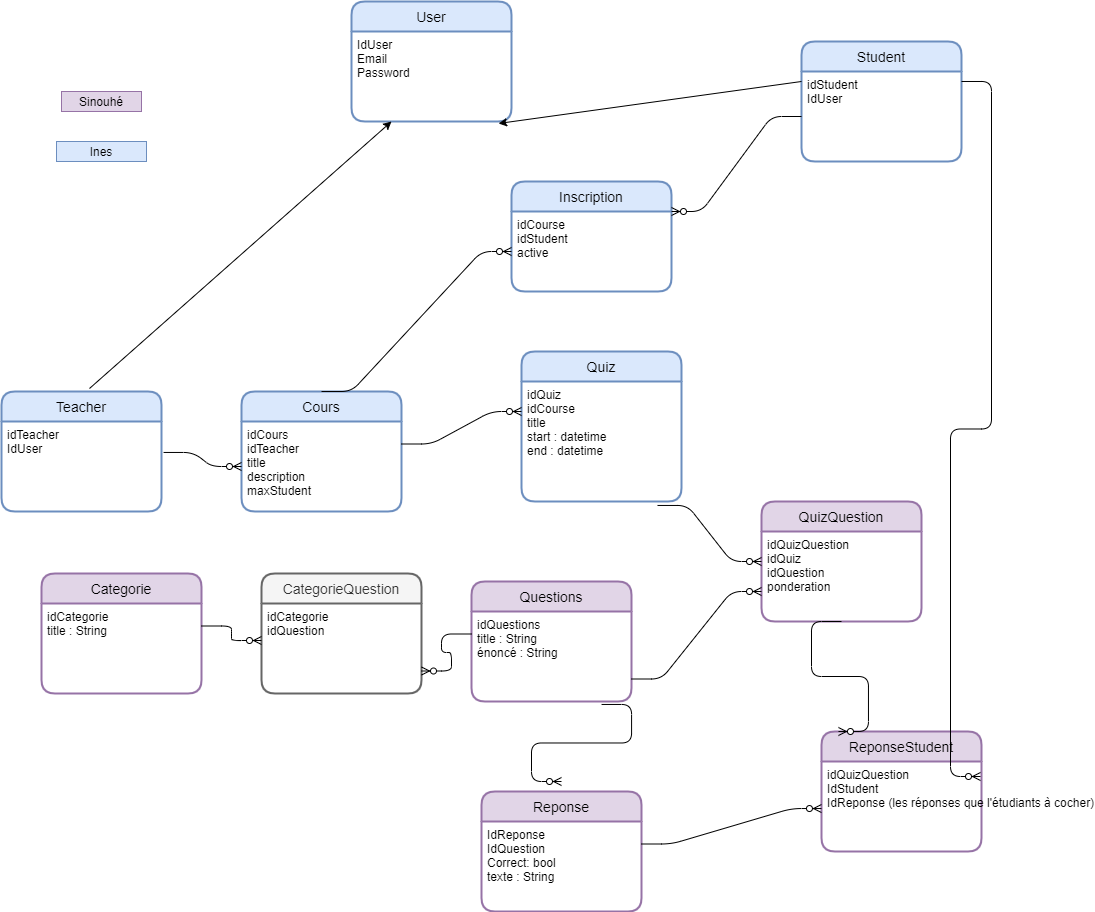

The diagram above was exported from draw.io. Its source (the exported page's mxGraphModel, read from the mxfile embedded in the PNG):
<mxGraphModel dx="1422" dy="1805" grid="1" gridSize="10" guides="1" tooltips="1" connect="1" arrows="1" fold="1" page="1" pageScale="1" pageWidth="850" pageHeight="1100" math="0" shadow="0" extFonts="Permanent Marker^https://fonts.googleapis.com/css?family=Permanent+Marker">
  <root>
    <mxCell id="0" />
    <mxCell id="1" parent="0" />
    <mxCell id="d2dYAKe7NNeKTJfBTGSk-1" value="Teacher" style="swimlane;childLayout=stackLayout;horizontal=1;startSize=30;horizontalStack=0;rounded=1;fontSize=14;fontStyle=0;strokeWidth=2;resizeParent=0;resizeLast=1;shadow=0;dashed=0;align=center;fillColor=#dae8fc;strokeColor=#6c8ebf;" parent="1" vertex="1">
      <mxGeometry x="40" y="380" width="160" height="120" as="geometry" />
    </mxCell>
    <mxCell id="d2dYAKe7NNeKTJfBTGSk-2" value="idTeacher&#10;IdUser" style="align=left;strokeColor=none;fillColor=none;spacingLeft=4;fontSize=12;verticalAlign=top;resizable=0;rotatable=0;part=1;" parent="d2dYAKe7NNeKTJfBTGSk-1" vertex="1">
      <mxGeometry y="30" width="160" height="90" as="geometry" />
    </mxCell>
    <mxCell id="d2dYAKe7NNeKTJfBTGSk-4" value="Student" style="swimlane;childLayout=stackLayout;horizontal=1;startSize=30;horizontalStack=0;rounded=1;fontSize=14;fontStyle=0;strokeWidth=2;resizeParent=0;resizeLast=1;shadow=0;dashed=0;align=center;fillColor=#dae8fc;strokeColor=#6c8ebf;" parent="1" vertex="1">
      <mxGeometry x="840" y="30" width="160" height="120" as="geometry" />
    </mxCell>
    <mxCell id="d2dYAKe7NNeKTJfBTGSk-5" value="idStudent&#10;IdUser" style="align=left;strokeColor=none;fillColor=none;spacingLeft=4;fontSize=12;verticalAlign=top;resizable=0;rotatable=0;part=1;" parent="d2dYAKe7NNeKTJfBTGSk-4" vertex="1">
      <mxGeometry y="30" width="160" height="90" as="geometry" />
    </mxCell>
    <mxCell id="d2dYAKe7NNeKTJfBTGSk-6" value="Cours" style="swimlane;childLayout=stackLayout;horizontal=1;startSize=30;horizontalStack=0;rounded=1;fontSize=14;fontStyle=0;strokeWidth=2;resizeParent=0;resizeLast=1;shadow=0;dashed=0;align=center;fillColor=#dae8fc;strokeColor=#6c8ebf;" parent="1" vertex="1">
      <mxGeometry x="280" y="380" width="160" height="120" as="geometry" />
    </mxCell>
    <mxCell id="d2dYAKe7NNeKTJfBTGSk-7" value="idCours&#10;idTeacher&#10;title&#10;description&#10;maxStudent" style="align=left;strokeColor=none;fillColor=none;spacingLeft=4;fontSize=12;verticalAlign=top;resizable=0;rotatable=0;part=1;" parent="d2dYAKe7NNeKTJfBTGSk-6" vertex="1">
      <mxGeometry y="30" width="160" height="90" as="geometry" />
    </mxCell>
    <mxCell id="d2dYAKe7NNeKTJfBTGSk-8" value="Inscription" style="swimlane;childLayout=stackLayout;horizontal=1;startSize=30;horizontalStack=0;rounded=1;fontSize=14;fontStyle=0;strokeWidth=2;resizeParent=0;resizeLast=1;shadow=0;dashed=0;align=center;fillColor=#dae8fc;strokeColor=#6c8ebf;" parent="1" vertex="1">
      <mxGeometry x="550" y="170" width="160" height="110" as="geometry" />
    </mxCell>
    <mxCell id="d2dYAKe7NNeKTJfBTGSk-9" value="idCourse&#10;idStudent&#10;active" style="align=left;strokeColor=none;fillColor=none;spacingLeft=4;fontSize=12;verticalAlign=top;resizable=0;rotatable=0;part=1;" parent="d2dYAKe7NNeKTJfBTGSk-8" vertex="1">
      <mxGeometry y="30" width="160" height="80" as="geometry" />
    </mxCell>
    <mxCell id="d2dYAKe7NNeKTJfBTGSk-10" value="Quiz" style="swimlane;childLayout=stackLayout;horizontal=1;startSize=30;horizontalStack=0;rounded=1;fontSize=14;fontStyle=0;strokeWidth=2;resizeParent=0;resizeLast=1;shadow=0;dashed=0;align=center;fillColor=#dae8fc;strokeColor=#6c8ebf;" parent="1" vertex="1">
      <mxGeometry x="560" y="340" width="160" height="150" as="geometry" />
    </mxCell>
    <mxCell id="d2dYAKe7NNeKTJfBTGSk-11" value="idQuiz&#10;idCourse&#10;title&#10;start : datetime&#10;end : datetime&#10;" style="align=left;strokeColor=none;fillColor=none;spacingLeft=4;fontSize=12;verticalAlign=top;resizable=0;rotatable=0;part=1;" parent="d2dYAKe7NNeKTJfBTGSk-10" vertex="1">
      <mxGeometry y="30" width="160" height="120" as="geometry" />
    </mxCell>
    <mxCell id="d2dYAKe7NNeKTJfBTGSk-12" value="" style="edgeStyle=entityRelationEdgeStyle;fontSize=12;html=1;endArrow=ERzeroToMany;endFill=1;exitX=1.013;exitY=0.344;exitDx=0;exitDy=0;exitPerimeter=0;entryX=0;entryY=0.5;entryDx=0;entryDy=0;" parent="1" source="d2dYAKe7NNeKTJfBTGSk-2" target="d2dYAKe7NNeKTJfBTGSk-7" edge="1">
      <mxGeometry width="100" height="100" relative="1" as="geometry">
        <mxPoint x="370" y="440" as="sourcePoint" />
        <mxPoint x="470" y="340" as="targetPoint" />
      </mxGeometry>
    </mxCell>
    <mxCell id="d2dYAKe7NNeKTJfBTGSk-14" value="" style="edgeStyle=entityRelationEdgeStyle;fontSize=12;html=1;endArrow=ERzeroToMany;endFill=1;exitX=0.5;exitY=0;exitDx=0;exitDy=0;" parent="1" source="d2dYAKe7NNeKTJfBTGSk-6" target="d2dYAKe7NNeKTJfBTGSk-9" edge="1">
      <mxGeometry width="100" height="100" relative="1" as="geometry">
        <mxPoint x="370" y="440" as="sourcePoint" />
        <mxPoint x="270" y="260" as="targetPoint" />
      </mxGeometry>
    </mxCell>
    <mxCell id="d2dYAKe7NNeKTJfBTGSk-15" value="" style="edgeStyle=entityRelationEdgeStyle;fontSize=12;html=1;endArrow=ERzeroToMany;endFill=1;entryX=0;entryY=0.25;entryDx=0;entryDy=0;exitX=1;exitY=0.25;exitDx=0;exitDy=0;" parent="1" source="d2dYAKe7NNeKTJfBTGSk-7" target="d2dYAKe7NNeKTJfBTGSk-11" edge="1">
      <mxGeometry width="100" height="100" relative="1" as="geometry">
        <mxPoint x="370" y="440" as="sourcePoint" />
        <mxPoint x="470" y="340" as="targetPoint" />
      </mxGeometry>
    </mxCell>
    <mxCell id="d2dYAKe7NNeKTJfBTGSk-17" value="" style="edgeStyle=entityRelationEdgeStyle;fontSize=12;html=1;endArrow=ERzeroToMany;endFill=1;entryX=1;entryY=0;entryDx=0;entryDy=0;" parent="1" source="d2dYAKe7NNeKTJfBTGSk-5" target="d2dYAKe7NNeKTJfBTGSk-9" edge="1">
      <mxGeometry width="100" height="100" relative="1" as="geometry">
        <mxPoint x="370" y="440" as="sourcePoint" />
        <mxPoint x="470" y="340" as="targetPoint" />
      </mxGeometry>
    </mxCell>
    <mxCell id="d2dYAKe7NNeKTJfBTGSk-19" value="Questions" style="swimlane;childLayout=stackLayout;horizontal=1;startSize=30;horizontalStack=0;rounded=1;fontSize=14;fontStyle=0;strokeWidth=2;resizeParent=0;resizeLast=1;shadow=0;dashed=0;align=center;fillColor=#e1d5e7;strokeColor=#9673a6;" parent="1" vertex="1">
      <mxGeometry x="510" y="570" width="160" height="120" as="geometry" />
    </mxCell>
    <mxCell id="d2dYAKe7NNeKTJfBTGSk-20" value="idQuestions&#10;title : String&#10;énoncé : String&#10;" style="align=left;strokeColor=none;fillColor=none;spacingLeft=4;fontSize=12;verticalAlign=top;resizable=0;rotatable=0;part=1;" parent="d2dYAKe7NNeKTJfBTGSk-19" vertex="1">
      <mxGeometry y="30" width="160" height="90" as="geometry" />
    </mxCell>
    <mxCell id="9sQfHfTyXAO2uDPGOnwR-1" value="Categorie" style="swimlane;childLayout=stackLayout;horizontal=1;startSize=30;horizontalStack=0;rounded=1;fontSize=14;fontStyle=0;strokeWidth=2;resizeParent=0;resizeLast=1;shadow=0;dashed=0;align=center;fillColor=#e1d5e7;strokeColor=#9673a6;" parent="1" vertex="1">
      <mxGeometry x="80" y="562" width="160" height="120" as="geometry" />
    </mxCell>
    <mxCell id="9sQfHfTyXAO2uDPGOnwR-2" value="idCategorie&#10;title : String" style="align=left;strokeColor=none;fillColor=none;spacingLeft=4;fontSize=12;verticalAlign=top;resizable=0;rotatable=0;part=1;" parent="9sQfHfTyXAO2uDPGOnwR-1" vertex="1">
      <mxGeometry y="30" width="160" height="90" as="geometry" />
    </mxCell>
    <mxCell id="9sQfHfTyXAO2uDPGOnwR-3" value="CategorieQuestion" style="swimlane;childLayout=stackLayout;horizontal=1;startSize=30;horizontalStack=0;rounded=1;fontSize=14;fontStyle=0;strokeWidth=2;resizeParent=0;resizeLast=1;shadow=0;dashed=0;align=center;fillColor=#f5f5f5;strokeColor=#666666;fontColor=#333333;" parent="1" vertex="1">
      <mxGeometry x="300" y="562" width="160" height="120" as="geometry" />
    </mxCell>
    <mxCell id="9sQfHfTyXAO2uDPGOnwR-4" value="idCategorie&#10;idQuestion" style="align=left;strokeColor=none;fillColor=none;spacingLeft=4;fontSize=12;verticalAlign=top;resizable=0;rotatable=0;part=1;" parent="9sQfHfTyXAO2uDPGOnwR-3" vertex="1">
      <mxGeometry y="30" width="160" height="90" as="geometry" />
    </mxCell>
    <mxCell id="9sQfHfTyXAO2uDPGOnwR-7" value="" style="edgeStyle=entityRelationEdgeStyle;fontSize=12;html=1;endArrow=ERzeroToMany;endFill=1;exitX=1;exitY=0.25;exitDx=0;exitDy=0;" parent="1" source="9sQfHfTyXAO2uDPGOnwR-2" edge="1">
      <mxGeometry width="100" height="100" relative="1" as="geometry">
        <mxPoint x="249.99999999999994" y="615" as="sourcePoint" />
        <mxPoint x="300" y="629" as="targetPoint" />
      </mxGeometry>
    </mxCell>
    <mxCell id="9sQfHfTyXAO2uDPGOnwR-10" value="" style="edgeStyle=entityRelationEdgeStyle;fontSize=12;html=1;endArrow=ERzeroToMany;endFill=1;entryX=1;entryY=0.75;entryDx=0;entryDy=0;exitX=0;exitY=0.25;exitDx=0;exitDy=0;" parent="1" source="d2dYAKe7NNeKTJfBTGSk-20" target="9sQfHfTyXAO2uDPGOnwR-4" edge="1">
      <mxGeometry width="100" height="100" relative="1" as="geometry">
        <mxPoint x="610" y="584.5" as="sourcePoint" />
        <mxPoint x="500" y="659.5" as="targetPoint" />
      </mxGeometry>
    </mxCell>
    <mxCell id="9sQfHfTyXAO2uDPGOnwR-13" value="QuizQuestion" style="swimlane;childLayout=stackLayout;horizontal=1;startSize=30;horizontalStack=0;rounded=1;fontSize=14;fontStyle=0;strokeWidth=2;resizeParent=0;resizeLast=1;shadow=0;dashed=0;align=center;fillColor=#e1d5e7;strokeColor=#9673a6;" parent="1" vertex="1">
      <mxGeometry x="800" y="490" width="160" height="120" as="geometry" />
    </mxCell>
    <mxCell id="9sQfHfTyXAO2uDPGOnwR-14" value="idQuizQuestion&#10;idQuiz&#10;idQuestion&#10;ponderation" style="align=left;strokeColor=none;fillColor=none;spacingLeft=4;fontSize=12;verticalAlign=top;resizable=0;rotatable=0;part=1;" parent="9sQfHfTyXAO2uDPGOnwR-13" vertex="1">
      <mxGeometry y="30" width="160" height="90" as="geometry" />
    </mxCell>
    <mxCell id="9sQfHfTyXAO2uDPGOnwR-23" value="Reponse" style="swimlane;childLayout=stackLayout;horizontal=1;startSize=30;horizontalStack=0;rounded=1;fontSize=14;fontStyle=0;strokeWidth=2;resizeParent=0;resizeLast=1;shadow=0;dashed=0;align=center;fillColor=#e1d5e7;strokeColor=#9673a6;" parent="1" vertex="1">
      <mxGeometry x="520" y="780" width="160" height="120" as="geometry" />
    </mxCell>
    <mxCell id="9sQfHfTyXAO2uDPGOnwR-24" value="IdReponse&#10;IdQuestion&#10;Correct: bool&#10;texte : String" style="align=left;strokeColor=none;fillColor=none;spacingLeft=4;fontSize=12;verticalAlign=top;resizable=0;rotatable=0;part=1;" parent="9sQfHfTyXAO2uDPGOnwR-23" vertex="1">
      <mxGeometry y="30" width="160" height="90" as="geometry" />
    </mxCell>
    <mxCell id="9sQfHfTyXAO2uDPGOnwR-26" value="" style="edgeStyle=entityRelationEdgeStyle;fontSize=12;html=1;endArrow=ERzeroToMany;endFill=1;exitX=0.813;exitY=1.033;exitDx=0;exitDy=0;exitPerimeter=0;" parent="1" source="d2dYAKe7NNeKTJfBTGSk-20" edge="1">
      <mxGeometry width="100" height="100" relative="1" as="geometry">
        <mxPoint x="810" y="597.5" as="sourcePoint" />
        <mxPoint x="600" y="770" as="targetPoint" />
      </mxGeometry>
    </mxCell>
    <mxCell id="9sQfHfTyXAO2uDPGOnwR-29" value="ReponseStudent" style="swimlane;childLayout=stackLayout;horizontal=1;startSize=30;horizontalStack=0;rounded=1;fontSize=14;fontStyle=0;strokeWidth=2;resizeParent=0;resizeLast=1;shadow=0;dashed=0;align=center;fillColor=#e1d5e7;strokeColor=#9673a6;" parent="1" vertex="1">
      <mxGeometry x="860" y="720" width="160" height="120" as="geometry" />
    </mxCell>
    <mxCell id="9sQfHfTyXAO2uDPGOnwR-30" value="idQuizQuestion&#10;IdStudent&#10;IdReponse (les réponses que l'étudiants à cocher)" style="align=left;strokeColor=none;fillColor=none;spacingLeft=4;fontSize=12;verticalAlign=top;resizable=0;rotatable=0;part=1;" parent="9sQfHfTyXAO2uDPGOnwR-29" vertex="1">
      <mxGeometry y="30" width="160" height="90" as="geometry" />
    </mxCell>
    <mxCell id="9sQfHfTyXAO2uDPGOnwR-32" value="" style="edgeStyle=entityRelationEdgeStyle;fontSize=12;html=1;endArrow=ERzeroToMany;endFill=1;exitX=1;exitY=0.25;exitDx=0;exitDy=0;" parent="1" source="9sQfHfTyXAO2uDPGOnwR-24" edge="1">
      <mxGeometry width="100" height="100" relative="1" as="geometry">
        <mxPoint x="900.04" y="720" as="sourcePoint" />
        <mxPoint x="859.96" y="797.03" as="targetPoint" />
      </mxGeometry>
    </mxCell>
    <mxCell id="9sQfHfTyXAO2uDPGOnwR-34" value="" style="edgeStyle=entityRelationEdgeStyle;fontSize=12;html=1;endArrow=ERzeroToMany;endFill=1;exitX=1;exitY=0.111;exitDx=0;exitDy=0;exitPerimeter=0;" parent="1" source="d2dYAKe7NNeKTJfBTGSk-5" edge="1">
      <mxGeometry width="100" height="100" relative="1" as="geometry">
        <mxPoint x="880" y="410" as="sourcePoint" />
        <mxPoint x="1019" y="765" as="targetPoint" />
      </mxGeometry>
    </mxCell>
    <mxCell id="9sQfHfTyXAO2uDPGOnwR-37" value="User" style="swimlane;childLayout=stackLayout;horizontal=1;startSize=30;horizontalStack=0;rounded=1;fontSize=14;fontStyle=0;strokeWidth=2;resizeParent=0;resizeLast=1;shadow=0;dashed=0;align=center;fillColor=#dae8fc;strokeColor=#6c8ebf;" parent="1" vertex="1">
      <mxGeometry x="390" y="-10" width="160" height="120" as="geometry" />
    </mxCell>
    <mxCell id="9sQfHfTyXAO2uDPGOnwR-38" value="IdUser&#10;Email&#10;Password" style="align=left;strokeColor=none;fillColor=none;spacingLeft=4;fontSize=12;verticalAlign=top;resizable=0;rotatable=0;part=1;" parent="9sQfHfTyXAO2uDPGOnwR-37" vertex="1">
      <mxGeometry y="30" width="160" height="90" as="geometry" />
    </mxCell>
    <mxCell id="9sQfHfTyXAO2uDPGOnwR-41" value="" style="endArrow=classic;html=1;entryX=0.25;entryY=1;entryDx=0;entryDy=0;exitX=0.55;exitY=-0.025;exitDx=0;exitDy=0;exitPerimeter=0;" parent="1" source="d2dYAKe7NNeKTJfBTGSk-1" target="9sQfHfTyXAO2uDPGOnwR-38" edge="1">
      <mxGeometry width="50" height="50" relative="1" as="geometry">
        <mxPoint x="100" y="380" as="sourcePoint" />
        <mxPoint x="150" y="330" as="targetPoint" />
      </mxGeometry>
    </mxCell>
    <mxCell id="9sQfHfTyXAO2uDPGOnwR-42" value="" style="endArrow=classic;html=1;entryX=0.919;entryY=1.022;entryDx=0;entryDy=0;exitX=0;exitY=0.111;exitDx=0;exitDy=0;exitPerimeter=0;entryPerimeter=0;" parent="1" source="d2dYAKe7NNeKTJfBTGSk-5" target="9sQfHfTyXAO2uDPGOnwR-38" edge="1">
      <mxGeometry width="50" height="50" relative="1" as="geometry">
        <mxPoint x="138" y="387" as="sourcePoint" />
        <mxPoint x="190" y="60" as="targetPoint" />
      </mxGeometry>
    </mxCell>
    <mxCell id="W4i8Vk0P14pvi7kIGCub-1" value="" style="edgeStyle=entityRelationEdgeStyle;fontSize=12;html=1;endArrow=ERzeroToMany;endFill=1;exitX=0.5;exitY=1;exitDx=0;exitDy=0;entryX=0.106;entryY=0;entryDx=0;entryDy=0;entryPerimeter=0;" edge="1" parent="1" source="9sQfHfTyXAO2uDPGOnwR-14" target="9sQfHfTyXAO2uDPGOnwR-29">
      <mxGeometry width="100" height="100" relative="1" as="geometry">
        <mxPoint x="880" y="620" as="sourcePoint" />
        <mxPoint x="1056.96" y="862" as="targetPoint" />
      </mxGeometry>
    </mxCell>
    <mxCell id="W4i8Vk0P14pvi7kIGCub-3" value="Sinouhé" style="text;html=1;strokeColor=#9673a6;fillColor=#e1d5e7;align=center;verticalAlign=middle;whiteSpace=wrap;rounded=0;" vertex="1" parent="1">
      <mxGeometry x="100" y="80" width="80" height="20" as="geometry" />
    </mxCell>
    <mxCell id="W4i8Vk0P14pvi7kIGCub-4" value="Ines" style="text;html=1;strokeColor=#6c8ebf;fillColor=#dae8fc;align=center;verticalAlign=middle;whiteSpace=wrap;rounded=0;" vertex="1" parent="1">
      <mxGeometry x="95" y="130" width="90" height="20" as="geometry" />
    </mxCell>
    <mxCell id="W4i8Vk0P14pvi7kIGCub-5" value="" style="edgeStyle=entityRelationEdgeStyle;fontSize=12;html=1;endArrow=ERzeroToMany;endFill=1;exitX=0.85;exitY=1.033;exitDx=0;exitDy=0;exitPerimeter=0;entryX=0;entryY=0.5;entryDx=0;entryDy=0;" edge="1" parent="1" source="d2dYAKe7NNeKTJfBTGSk-11" target="9sQfHfTyXAO2uDPGOnwR-13">
      <mxGeometry width="100" height="100" relative="1" as="geometry">
        <mxPoint x="810" y="597.5" as="sourcePoint" />
        <mxPoint x="680" y="655" as="targetPoint" />
      </mxGeometry>
    </mxCell>
    <mxCell id="9sQfHfTyXAO2uDPGOnwR-18" value="" style="edgeStyle=entityRelationEdgeStyle;fontSize=12;html=1;endArrow=ERzeroToMany;endFill=1;entryX=0;entryY=0.75;entryDx=0;entryDy=0;exitX=1;exitY=0.75;exitDx=0;exitDy=0;" parent="1" source="d2dYAKe7NNeKTJfBTGSk-20" target="9sQfHfTyXAO2uDPGOnwR-13" edge="1">
      <mxGeometry width="100" height="100" relative="1" as="geometry">
        <mxPoint x="520" y="632.5" as="sourcePoint" />
        <mxPoint x="470" y="669.5" as="targetPoint" />
      </mxGeometry>
    </mxCell>
  </root>
</mxGraphModel>